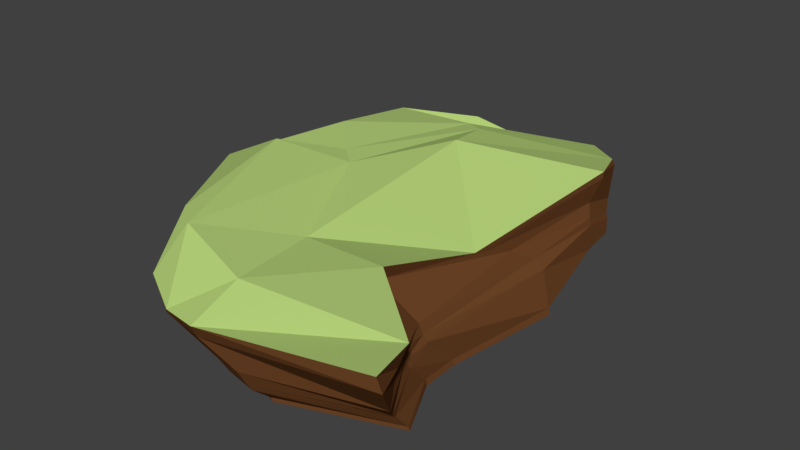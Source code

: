 # Source: rock3.blend  (saved by Blender 2.79.0; exported with 4.5.12 LTS)
import bpy
from mathutils import Matrix  # noqa: F401  (used for matrix-valued properties, if any)

bpy.ops.wm.read_factory_settings(use_empty=True)
scene = bpy.context.scene
scene.name = 'Scene'

# ---- collections
col_collection_1 = bpy.data.collections.new('Collection 1'); scene.collection.children.link(col_collection_1)

# ---- materials (node trees are filled in below, after node groups)
mat_material_001 = bpy.data.materials.new('Material.001')
mat_material_001.alpha_threshold = 0.0
mat_material_001.use_transparent_shadow = False
mat_material_001.diffuse_color = (0.4464, 0.6152, 0.1848, 1.0)
mat_material_001.roughness = 0.5
mat_material_002 = bpy.data.materials.new('Material.002')
mat_material_002.alpha_threshold = 0.0
mat_material_002.use_transparent_shadow = False
mat_material_002.diffuse_color = (0.1626, 0.06288, 0.02118, 1.0)
mat_material_002.roughness = 0.5

# ---- material node trees

# ---- world
world_world = bpy.data.worlds.new('World'); scene.world = world_world
world_world.color = (0.05088, 0.05088, 0.05088)
world_world.use_sun_shadow = False
world_world.sun_shadow_jitter_overblur = 0.0
world_world.cycles.sampling_method = 'MANUAL'

# ---- meshes
me_plane_001 = bpy.data.meshes.new('Plane.001')
me_plane_001.from_pydata([(-2.451, -1.52, 0.9075), (0.1329, -2.248, 0.8464), (-1.805, 1.424, 0.9139), (-0.2626, 1.062, 0.929), (-2.369, 0.219, 1.095), (-1.623, -2.417, 0.7132), (-0.6487, -1.271, 0.9026), (-0.8523, 1.925, 0.7223), (-1.817, -0.3187, 1.044), (-2.856, -0.6884, 0.9497), (-1.294, -2.484, 0.7424), (-0.566, -0.2888, 0.6296), (-1.074, 1.737, 0.6167), (-2.323, 0.9622, 1.011), (-1.95, -2.255, 0.8063), (0.01735, -1.795, 0.8109), (-0.4751, 1.587, 0.805), (-1.406, 0.8931, 1.063), (-1.818, -2.01, 1.156), (-2.005, -0.1604, 1.057), (-1.356, -1.301, 0.9122), (-1.221, -2.103, 0.9665), (-2.321, -0.6397, 1.219), (-1.577, 0.9936, 1.037), (-1.289, 0.4051, 1.148), (-2.414, -1.527, 0.8341), (0.1727, -2.234, 0.7241), (-1.753, 1.472, 0.8169), (-0.2685, 1.071, 0.8652), (-2.377, 0.234, 1.013), (-1.666, -2.387, 0.6618), (-0.7004, -1.28, 0.7793), (-0.8727, 1.974, 0.6816), (-2.822, -0.6911, 0.8742), (-1.304, -2.429, 0.6277), (-0.5517, -0.1638, 0.5967), (-1.086, 1.743, 0.5659), (-2.22, 0.9947, 0.7944), (-1.893, -2.242, 0.7137), (-0.02072, -1.861, 0.6379), (-0.4437, 1.58, 0.7672), (-2.113, -1.39, 0.4845), (-0.001786, -1.963, 0.361), (-1.678, 1.468, 0.3435), (-0.3507, 1.025, 0.6341), (-2.309, -0.02484, 0.6105), (-1.333, -2.247, 0.351), (-0.3947, -1.184, 0.4988), (-0.8688, 1.837, 0.5093), (-2.045, 0.8539, 0.3822), (-2.513, -0.553, 0.5314), (-1.072, -2.3, 0.3758), (-0.5178, 0.12, 0.4919), (-1.199, 1.663, 0.4925), (-2.129, 0.7733, 0.5739), (-1.612, -2.171, 0.4038), (-0.3064, -1.504, 0.4622), (-0.3716, 1.381, 0.5404), (-1.663, 1.428, 0.2033), (-1.184, 1.659, 0.3291), (-0.3204, 1.03, 0.434), (-0.2605, 0.2247, 0.3731), (-0.1302, -1.757, 0.1431), (-1.063, -2.189, 0.169), (-2.028, -1.27, 0.3702), (-2.376, -0.4934, 0.4003), (-2.414, -0.5223, 0.4361), (-2.052, -1.311, 0.4091), (-1.067, -2.226, 0.2329), (-0.1042, -1.818, 0.1985), (-0.3328, 0.1988, 0.4619), (-0.3305, 1.019, 0.5031), (-1.171, 1.681, 0.3644), (-1.668, 1.429, 0.2475), (-2.065, 0.8347, 0.4444), (-2.298, -0.05627, 0.5189), (-1.604, -2.12, 0.3324), (-1.3, -2.175, 0.2163), (-0.3277, -1.417, 0.3235), (-0.367, -1.169, 0.408), (-0.3714, 1.375, 0.4034), (-0.8653, 1.809, 0.3963), (-2.279, -0.03533, 0.4676), (-1.567, -2.063, 0.2458), (-1.287, -2.135, 0.1557), (-0.3201, -1.368, 0.2443), (-0.342, -1.141, 0.3431), (-0.3617, 1.384, 0.3383), (-0.8658, 1.83, 0.3396), (-0.3568, 1.379, 0.2094), (-0.8664, 1.847, 0.262), (-0.3366, -1.173, 0.04021), (-0.342, -0.8416, 0.03797), (-1.524, -1.699, 0.09212), (-1.261, -1.941, 0.01971), (-2.023, 0.7503, 0.2525), (-2.209, 0.04192, 0.29), (-1.181, 1.629, 0.2134), (-1.644, 1.402, 0.1222), (-0.1852, 0.2194, 0.04927), (-0.3219, 1.033, 0.1939), (-1.057, -2.028, 0.02345), (-0.09483, -1.662, 0.01988), (-2.21, -0.4277, 0.2735), (-1.959, -1.112, 0.2276), (-0.7986, 1.2, 0.04359), (-1.4, -1.316, 0.01672), (-1.541, -0.2618, 0.03093), (-1.814, -0.1349, 0.1272), (-1.844, -0.3929, 0.1249), (-1.442, 0.9964, 0.2113), (-0.5645, 0.6712, 0.03834), (-0.3269, -1.168, -0.01383), (-0.3323, -0.8359, -0.01383), (-1.047, -2.022, -0.01383), (-0.08512, -1.656, -0.01383), (-1.39, -1.31, -0.01383), (-1.531, -0.2561, -0.01383), (-0.9639, -0.3519, -0.01383), (-1.252, -1.936, -0.01383), (-0.1755, 0.2251, -0.01383), (-0.7889, 1.205, -0.01383), (-1.042, -1.243, -0.01383), (-0.5548, 0.6769, -0.01383)], [], [(24, 11, 3, 16), (23, 17, 7, 12), (22, 18, 8, 19), (21, 15, 6, 20), (18, 21, 20, 8), (5, 10, 21, 18), (10, 1, 15, 21), (9, 22, 19, 4), (0, 14, 22, 9), (14, 5, 18, 22), (13, 23, 12, 2), (4, 19, 23, 13), (19, 8, 17, 23), (17, 24, 16, 7), (8, 20, 24, 17), (20, 6, 11, 24), (38, 55, 46, 30), (29, 45, 50, 33), (28, 44, 57, 40), (37, 54, 45, 29), (26, 42, 56, 39), (36, 53, 43, 27), (25, 41, 55, 38), (35, 52, 44, 28), (27, 43, 54, 37), (34, 51, 42, 26), (32, 48, 53, 36), (33, 50, 41, 25), (40, 57, 48, 32), (31, 47, 52, 35), (39, 56, 47, 31), (30, 46, 51, 34), (10, 34, 26, 1), (2, 27, 37, 13), (11, 35, 28, 3), (0, 25, 38, 14), (12, 36, 27, 2), (1, 26, 39, 15), (13, 37, 29, 4), (3, 28, 40, 16), (4, 29, 33, 9), (14, 38, 30, 5), (5, 30, 34, 10), (15, 39, 31, 6), (6, 31, 35, 11), (16, 40, 32, 7), (9, 33, 25, 0), (7, 32, 36, 12), (44, 71, 80, 57), (54, 74, 75, 45), (42, 69, 78, 56), (53, 72, 73, 43), (41, 67, 76, 55), (52, 70, 71, 44), (43, 73, 74, 54), (51, 68, 69, 42), (48, 81, 72, 53), (50, 66, 67, 41), (57, 80, 81, 48), (47, 79, 70, 52), (56, 78, 79, 47), (46, 77, 68, 51), (55, 76, 77, 46), (45, 75, 66, 50), (73, 58, 49, 74), (68, 63, 62, 69), (81, 88, 59, 72), (66, 65, 64, 67), (80, 87, 88, 81), (79, 86, 61, 70), (78, 85, 86, 79), (77, 84, 63, 68), (76, 83, 84, 77), (75, 82, 65, 66), (71, 60, 87, 80), (74, 49, 82, 75), (69, 62, 85, 78), (72, 59, 58, 73), (67, 64, 83, 76), (70, 61, 60, 71), (86, 92, 99, 61), (49, 95, 96, 82), (84, 94, 101, 63), (83, 93, 94, 84), (82, 96, 103, 65), (85, 91, 92, 86), (60, 100, 89, 87), (65, 103, 104, 64), (87, 89, 90, 88), (62, 102, 91, 85), (63, 101, 102, 62), (64, 104, 93, 83), (61, 99, 100, 60), (58, 98, 95, 49), (59, 97, 98, 58), (88, 90, 97, 59), (111, 89, 100, 99), (110, 97, 90, 105), (109, 108, 107, 106), (91, 102, 115, 112), (92, 91, 112, 113), (105, 111, 123, 121), (94, 106, 116, 119), (103, 96, 108, 109), (104, 103, 109, 93), (93, 109, 106, 94), (95, 98, 97, 110), (96, 95, 110, 108), (108, 110, 105, 107), (105, 90, 89, 111), (99, 92, 113, 120), (107, 105, 121, 117), (122, 118, 113, 112), (116, 117, 118, 122), (119, 116, 122, 114), (114, 122, 112, 115), (117, 121, 123, 118), (118, 123, 120, 113), (111, 99, 120, 123), (106, 107, 117, 116), (102, 101, 114, 115), (101, 94, 119, 114)])
me_plane_001.polygons.foreach_set('material_index', [0, 0, 0, 0, 0, 0, 0, 0, 0, 0, 0, 0, 0, 0, 0, 0, 1, 1, 1, 1, 1, 1, 1, 1, 1, 1, 1, 1, 1, 1, 1, 1, 1, 1, 1, 1, 1, 1, 1, 1, 1, 1, 1, 1, 1, 1, 1, 1, 1, 1, 1, 1, 1, 1, 1, 1, 1, 1, 1, 1, 1, 1, 1, 1, 1, 1, 1, 1, 1, 1, 1, 1, 1, 1, 1, 1, 1, 1, 1, 1, 1, 1, 1, 1, 1, 1, 1, 1, 1, 1, 1, 1, 1, 1, 1, 1, 1, 1, 1, 1, 1, 1, 1, 1, 1, 1, 1, 1, 1, 1, 1, 1, 1, 1, 1, 1, 1, 1, 1, 1, 1, 1])
me_plane_001.materials.append(mat_material_001)
me_plane_001.materials.append(mat_material_002)
me_plane_001.use_remesh_preserve_volume = False
me_plane_001.use_remesh_preserve_attributes = False
me_plane_001.use_mirror_vertex_groups = False
me_plane_001.update()

# ---- objects
ob_plane_001 = bpy.data.objects.new('Plane.001', me_plane_001)

# ---- transforms, parenting, visibility, modifiers, constraints
ob_plane_001.location = (0.7637, -0.02915, 0.04998)
ob_plane_001.lineart.crease_threshold = 0.0

# ---- collection membership
col_collection_1.objects.link(ob_plane_001)

# ---- scene / render settings (as saved in the file)
scene.frame_start = 1; scene.frame_end = 250; scene.frame_set(1)
scene.render.engine = 'BLENDER_EEVEE_NEXT'
scene.render.resolution_percentage = 50
scene.render.dither_intensity = 0.0
scene.cycles.use_denoising = False
scene.cycles.samples = 128
scene.cycles.sampling_pattern = 'TABULATED_SOBOL'
scene.cycles.use_adaptive_sampling = False
scene.cycles.use_light_tree = False
scene.cycles.blur_glossy = 0.0
scene.cycles.sample_clamp_indirect = 0.0
scene.view_settings.view_transform = 'Standard'
bpy.context.view_layer.update()

# ---- added for rendering (the .blend has no active camera and no usable light): camera, sun
cam_auto = bpy.data.cameras.new('AutoCamera')
cam_auto.lens = 50.0
cam_auto.sensor_width = 36.0
cam_auto.clip_end = 1000.0
ob_auto_camera = bpy.data.objects.new('AutoCamera', cam_auto)
scene.collection.objects.link(ob_auto_camera)
ob_auto_camera.location = (4.53805, -6.42317, 4.74519)
ob_auto_camera.rotation_euler = (1.09748, -7.21219e-08, 0.694738)
scene.camera = ob_auto_camera
light_auto_sun = bpy.data.lights.new('AutoSun', 'SUN')
light_auto_sun.energy = 3.0
light_auto_sun.angle = 0.0523599
ob_auto_sun = bpy.data.objects.new('AutoSun', light_auto_sun)
scene.collection.objects.link(ob_auto_sun)
ob_auto_sun.rotation_euler = (0.872665, 0.174533, 0.523599)
bpy.context.view_layer.update()
